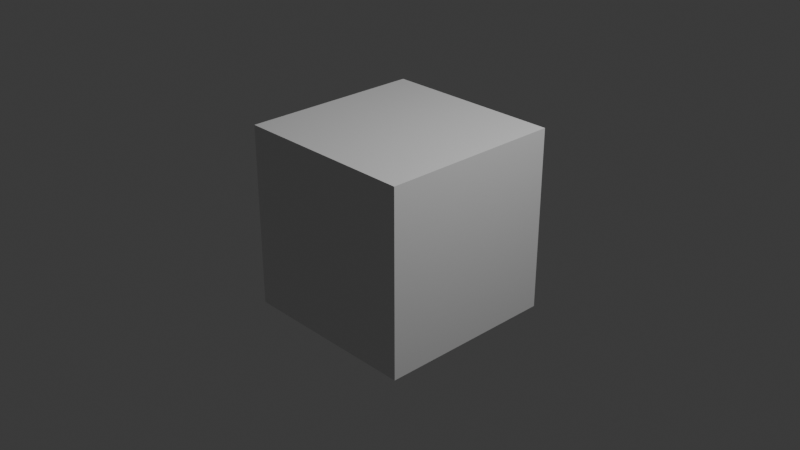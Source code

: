 # Source: blend.blend  (saved by Blender 4.2.66; exported with 4.5.12 LTS)
import bpy
from mathutils import Matrix  # noqa: F401  (used for matrix-valued properties, if any)

bpy.ops.wm.read_factory_settings(use_empty=True)
scene = bpy.context.scene
scene.name = 'Scene'

# ---- collections
col_collection = bpy.data.collections.new('Collection'); scene.collection.children.link(col_collection)

# ---- materials (node trees are filled in below, after node groups)
mat_material = bpy.data.materials.new('Material')
mat_material.alpha_threshold = 0.0
mat_material.use_transparent_shadow = False
mat_material.roughness = 0.5
mat_material.line_color = (0.0, 0.0, 0.0, 1.0)

# ---- material node trees
mat_material.use_nodes = True; mat_material.node_tree.nodes.clear()
_N = mat_material.node_tree.nodes; _L = mat_material.node_tree.links
n0 = _N.new('ShaderNodeOutputMaterial'); n0.name = 'Material Output'; n0.location = (300, 300)
n1 = _N.new('ShaderNodeBsdfPrincipled'); n1.name = 'Principled BSDF'; n1.location = (10, 300)
n1.inputs[3].default_value = 1.45
_L.new(n1.outputs[0], n0.inputs[0])
n0.is_active_output = True

# ---- world
world_world = bpy.data.worlds.new('World'); scene.world = world_world
world_world.use_nodes = True; world_world.node_tree.nodes.clear()
_N = world_world.node_tree.nodes; _L = world_world.node_tree.links
n0 = _N.new('ShaderNodeOutputWorld'); n0.name = 'World Output'; n0.location = (300, 300)
n1 = _N.new('ShaderNodeBackground'); n1.name = 'Background'; n1.location = (10, 300)
n1.inputs[0].default_value = (0.05088, 0.05088, 0.05088, 1.0)
_L.new(n1.outputs[0], n0.inputs[0])
n0.is_active_output = True
world_world.color = (0.05088, 0.05088, 0.05088)
world_world.sun_shadow_jitter_overblur = 0.0

# ---- cameras
cam_camera = bpy.data.cameras.new('Camera')
cam_camera.clip_end = 100.0
cam_camera.ortho_scale = 7.314

# ---- lights
light_light = bpy.data.lights.new('Light', 'POINT')
light_light.energy = 1000.0
light_light.shadow_soft_size = 0.1

# ---- meshes
me_cube = bpy.data.meshes.new('Cube')
me_cube.from_pydata([(1.0, 1.0, 1.0), (1.0, 1.0, -1.0), (1.0, -1.0, 1.0), (1.0, -1.0, -1.0), (-1.0, 1.0, 1.0), (-1.0, 1.0, -1.0), (-1.0, -1.0, 1.0), (-1.0, -1.0, -1.0)], [], [(0, 4, 6, 2), (3, 2, 6, 7), (7, 6, 4, 5), (5, 1, 3, 7), (1, 0, 2, 3), (5, 4, 0, 1)])
_uv = me_cube.uv_layers.new(name='UVMap')
_uv.uv.foreach_set('vector', [0.625, 0.5, 0.875, 0.5, 0.875, 0.75, 0.625, 0.75, 0.375, 0.75, 0.625, 0.75, 0.625, 1.0, 0.375, 1.0, 0.375, 0.0, 0.625, 0.0, 0.625, 0.25, 0.375, 0.25, 0.125, 0.5, 0.375, 0.5, 0.375, 0.75, 0.125, 0.75, 0.375, 0.5, 0.625, 0.5, 0.625, 0.75, 0.375, 0.75, 0.375, 0.25, 0.625, 0.25, 0.625, 0.5, 0.375, 0.5])
me_cube.materials.append(mat_material)
me_cube.use_mirror_vertex_groups = False
me_cube.update()

# ---- objects
ob_cube = bpy.data.objects.new('Cube', me_cube)
ob_light = bpy.data.objects.new('Light', light_light)
ob_camera = bpy.data.objects.new('Camera', cam_camera)

# ---- transforms, parenting, visibility, modifiers, constraints
ob_cube.location = (0.0, 0.0, 0.0)
ob_cube.lock_rotations_4d = False
ob_cube.empty_display_type = 'ARROWS'
ob_cube.lineart.crease_threshold = 0.0
ob_light.location = (4.076, 1.005, 5.904)
ob_light.rotation_euler = (0.6503, 0.05522, 1.866)
ob_light.lock_rotations_4d = False
ob_light.empty_display_type = 'ARROWS'
ob_light.color = (0.0, 0.0, 0.0, 0.0)
ob_light.lineart.crease_threshold = 0.0
ob_camera.location = (7.359, -6.926, 4.958)
ob_camera.rotation_euler = (1.109, 0.0, 0.8149)
ob_camera.lock_rotations_4d = False
ob_camera.empty_display_type = 'ARROWS'
ob_camera.color = (0.0, 0.0, 0.0, 0.0)
ob_camera.display_type = 'WIRE'
ob_camera.lineart.crease_threshold = 0.0

# ---- collection membership
col_collection.objects.link(ob_cube)
col_collection.objects.link(ob_light)
col_collection.objects.link(ob_camera)

# ---- scene / render settings (as saved in the file)
scene.camera = ob_camera
scene.frame_start = 1; scene.frame_end = 250; scene.frame_set(1)
scene.render.engine = 'BLENDER_EEVEE_NEXT'
bpy.context.view_layer.update()
